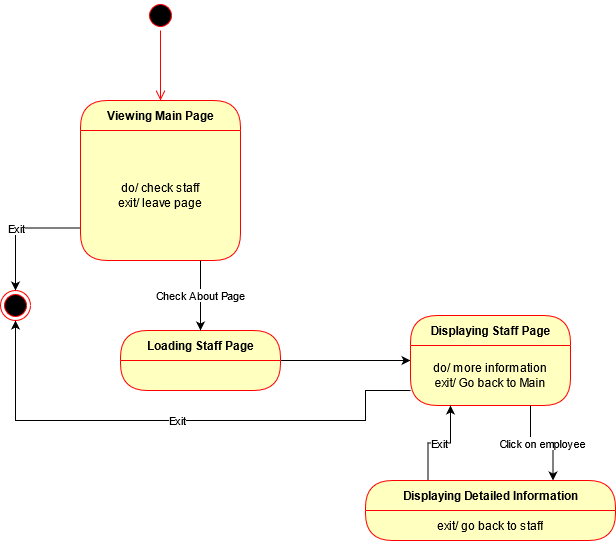

The diagram above was exported from draw.io. Its source (the exported page's mxGraphModel, read from the mxfile embedded in the PNG):
<mxGraphModel dx="1374" dy="533" grid="1" gridSize="10" guides="1" tooltips="1" connect="1" arrows="1" fold="1" page="1" pageScale="1" pageWidth="850" pageHeight="1100" math="0" shadow="0">
  <root>
    <mxCell id="0" />
    <mxCell id="1" parent="0" />
    <mxCell id="PyOUjBYXAm1ogX1XnUdI-1" value="" style="ellipse;html=1;shape=startState;fillColor=#000000;strokeColor=#ff0000;" parent="1" vertex="1">
      <mxGeometry x="315" y="80" width="30" height="30" as="geometry" />
    </mxCell>
    <mxCell id="PyOUjBYXAm1ogX1XnUdI-2" value="" style="edgeStyle=orthogonalEdgeStyle;html=1;verticalAlign=bottom;endArrow=open;endSize=8;strokeColor=#ff0000;entryX=0.5;entryY=0;entryDx=0;entryDy=0;exitX=0.5;exitY=1;exitDx=0;exitDy=0;" parent="1" source="PyOUjBYXAm1ogX1XnUdI-1" target="PyOUjBYXAm1ogX1XnUdI-3" edge="1">
      <mxGeometry relative="1" as="geometry">
        <mxPoint x="330" y="170" as="targetPoint" />
      </mxGeometry>
    </mxCell>
    <mxCell id="PyOUjBYXAm1ogX1XnUdI-3" value="Viewing Main Page" style="swimlane;html=1;fontStyle=1;align=center;verticalAlign=middle;childLayout=stackLayout;horizontal=1;startSize=30;horizontalStack=0;resizeParent=0;resizeLast=1;container=0;fontColor=#000000;collapsible=0;rounded=1;arcSize=30;strokeColor=#ff0000;fillColor=#ffffc0;swimlaneFillColor=#ffffc0;dropTarget=0;" parent="1" vertex="1">
      <mxGeometry x="250" y="180" width="160" height="160" as="geometry" />
    </mxCell>
    <mxCell id="PyOUjBYXAm1ogX1XnUdI-4" value="&lt;div&gt;do/ check staff &lt;br&gt;&lt;/div&gt;&lt;div&gt;exit/ leave page&lt;br&gt;&lt;/div&gt;" style="text;html=1;strokeColor=none;fillColor=none;align=center;verticalAlign=middle;spacingLeft=4;spacingRight=4;whiteSpace=wrap;overflow=hidden;rotatable=0;fontColor=#000000;" parent="PyOUjBYXAm1ogX1XnUdI-3" vertex="1">
      <mxGeometry y="30" width="160" height="130" as="geometry" />
    </mxCell>
    <mxCell id="PyOUjBYXAm1ogX1XnUdI-5" style="edgeStyle=orthogonalEdgeStyle;rounded=0;orthogonalLoop=1;jettySize=auto;html=1;exitX=1;exitY=0.5;exitDx=0;exitDy=0;entryX=0;entryY=0.5;entryDx=0;entryDy=0;" parent="1" source="PyOUjBYXAm1ogX1XnUdI-6" target="PyOUjBYXAm1ogX1XnUdI-8" edge="1">
      <mxGeometry relative="1" as="geometry" />
    </mxCell>
    <mxCell id="PyOUjBYXAm1ogX1XnUdI-6" value="Loading Staff Page" style="swimlane;html=1;fontStyle=1;align=center;verticalAlign=middle;childLayout=stackLayout;horizontal=1;startSize=30;horizontalStack=0;resizeParent=0;resizeLast=1;container=0;fontColor=#000000;collapsible=0;rounded=1;arcSize=30;strokeColor=#ff0000;fillColor=#ffffc0;swimlaneFillColor=#ffffc0;dropTarget=0;" parent="1" vertex="1">
      <mxGeometry x="290" y="410" width="160" height="60" as="geometry" />
    </mxCell>
    <mxCell id="PyOUjBYXAm1ogX1XnUdI-7" value="Check About Page" style="edgeStyle=orthogonalEdgeStyle;rounded=0;orthogonalLoop=1;jettySize=auto;html=1;entryX=0.5;entryY=0;entryDx=0;entryDy=0;exitX=0.75;exitY=1;exitDx=0;exitDy=0;" parent="1" source="PyOUjBYXAm1ogX1XnUdI-4" target="PyOUjBYXAm1ogX1XnUdI-6" edge="1">
      <mxGeometry relative="1" as="geometry">
        <mxPoint x="120" y="350" as="sourcePoint" />
      </mxGeometry>
    </mxCell>
    <mxCell id="PyOUjBYXAm1ogX1XnUdI-8" value="Displaying Staff Page" style="swimlane;html=1;fontStyle=1;align=center;verticalAlign=middle;childLayout=stackLayout;horizontal=1;startSize=30;horizontalStack=0;resizeParent=0;resizeLast=1;container=0;fontColor=#000000;collapsible=0;rounded=1;arcSize=30;strokeColor=#ff0000;fillColor=#ffffc0;swimlaneFillColor=#ffffc0;dropTarget=0;" parent="1" vertex="1">
      <mxGeometry x="580" y="395" width="160" height="90" as="geometry" />
    </mxCell>
    <mxCell id="PyOUjBYXAm1ogX1XnUdI-9" value="&lt;div&gt;do/ more information&lt;br&gt;&lt;/div&gt;&lt;div&gt;exit/ Go back to Main&lt;/div&gt;" style="text;html=1;strokeColor=none;fillColor=none;align=center;verticalAlign=middle;spacingLeft=4;spacingRight=4;whiteSpace=wrap;overflow=hidden;rotatable=0;fontColor=#000000;" parent="PyOUjBYXAm1ogX1XnUdI-8" vertex="1">
      <mxGeometry y="30" width="160" height="60" as="geometry" />
    </mxCell>
    <mxCell id="PyOUjBYXAm1ogX1XnUdI-10" value="Exit" style="edgeStyle=orthogonalEdgeStyle;rounded=0;orthogonalLoop=1;jettySize=auto;html=1;exitX=0;exitY=0.75;exitDx=0;exitDy=0;entryX=0.5;entryY=1;entryDx=0;entryDy=0;" parent="1" source="PyOUjBYXAm1ogX1XnUdI-9" target="PyOUjBYXAm1ogX1XnUdI-16" edge="1">
      <mxGeometry relative="1" as="geometry">
        <mxPoint x="80" y="350" as="targetPoint" />
        <Array as="points">
          <mxPoint x="535" y="470" />
          <mxPoint x="535" y="500" />
          <mxPoint x="185" y="500" />
        </Array>
      </mxGeometry>
    </mxCell>
    <mxCell id="PyOUjBYXAm1ogX1XnUdI-11" value="Exit" style="edgeStyle=orthogonalEdgeStyle;rounded=0;orthogonalLoop=1;jettySize=auto;html=1;exitX=0.25;exitY=0;exitDx=0;exitDy=0;entryX=0.25;entryY=1;entryDx=0;entryDy=0;" parent="1" source="PyOUjBYXAm1ogX1XnUdI-12" target="PyOUjBYXAm1ogX1XnUdI-9" edge="1">
      <mxGeometry relative="1" as="geometry" />
    </mxCell>
    <mxCell id="PyOUjBYXAm1ogX1XnUdI-12" value="Displaying Detailed Information" style="swimlane;html=1;fontStyle=1;align=center;verticalAlign=middle;childLayout=stackLayout;horizontal=1;startSize=30;horizontalStack=0;resizeParent=0;resizeLast=1;container=0;fontColor=#000000;collapsible=0;rounded=1;arcSize=30;strokeColor=#ff0000;fillColor=#ffffc0;swimlaneFillColor=#ffffc0;dropTarget=0;" parent="1" vertex="1">
      <mxGeometry x="535" y="560" width="250" height="60" as="geometry" />
    </mxCell>
    <mxCell id="PyOUjBYXAm1ogX1XnUdI-13" value="exit/ go back to staff" style="text;html=1;strokeColor=none;fillColor=none;align=center;verticalAlign=middle;spacingLeft=4;spacingRight=4;whiteSpace=wrap;overflow=hidden;rotatable=0;fontColor=#000000;" parent="PyOUjBYXAm1ogX1XnUdI-12" vertex="1">
      <mxGeometry y="30" width="250" height="30" as="geometry" />
    </mxCell>
    <mxCell id="PyOUjBYXAm1ogX1XnUdI-14" value="Click on employee" style="edgeStyle=orthogonalEdgeStyle;rounded=0;orthogonalLoop=1;jettySize=auto;html=1;exitX=0.75;exitY=1;exitDx=0;exitDy=0;entryX=0.75;entryY=0;entryDx=0;entryDy=0;" parent="1" source="PyOUjBYXAm1ogX1XnUdI-9" target="PyOUjBYXAm1ogX1XnUdI-12" edge="1">
      <mxGeometry relative="1" as="geometry" />
    </mxCell>
    <mxCell id="PyOUjBYXAm1ogX1XnUdI-15" value="Exit" style="edgeStyle=orthogonalEdgeStyle;rounded=0;orthogonalLoop=1;jettySize=auto;html=1;exitX=0;exitY=0.75;exitDx=0;exitDy=0;" parent="1" source="PyOUjBYXAm1ogX1XnUdI-4" target="PyOUjBYXAm1ogX1XnUdI-16" edge="1">
      <mxGeometry relative="1" as="geometry">
        <mxPoint x="185.00000000000023" y="389.9999999999999" as="targetPoint" />
        <mxPoint x="240" y="320" as="sourcePoint" />
      </mxGeometry>
    </mxCell>
    <mxCell id="PyOUjBYXAm1ogX1XnUdI-16" value="" style="ellipse;html=1;shape=endState;fillColor=#000000;strokeColor=#ff0000;" parent="1" vertex="1">
      <mxGeometry x="170.00000000000023" y="369.9999999999999" width="30" height="30" as="geometry" />
    </mxCell>
  </root>
</mxGraphModel>